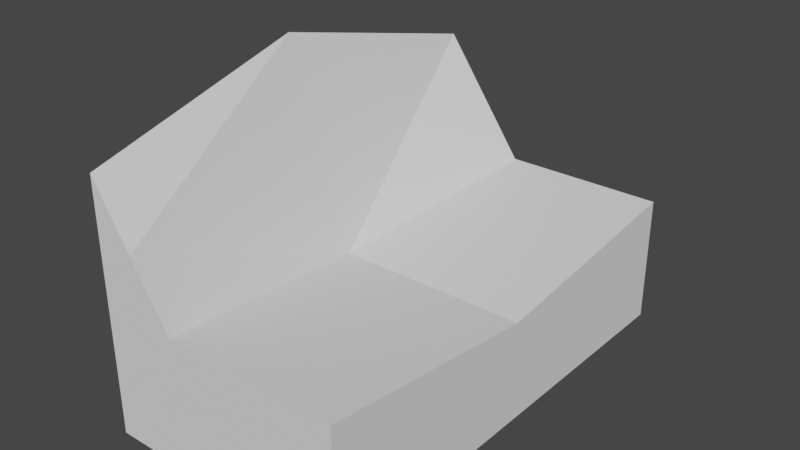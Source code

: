 # Source: couch.blend  (saved by Blender 3.4.6; exported with 4.5.12 LTS)
import bpy
from mathutils import Matrix  # noqa: F401  (used for matrix-valued properties, if any)

bpy.ops.wm.read_factory_settings(use_empty=True)
scene = bpy.context.scene
scene.name = 'Scene'

# ---- collections
col_collection = bpy.data.collections.new('Collection'); scene.collection.children.link(col_collection)

# ---- world
world_world = bpy.data.worlds.new('World'); scene.world = world_world
world_world.use_nodes = True; world_world.node_tree.nodes.clear()
_N = world_world.node_tree.nodes; _L = world_world.node_tree.links
n0 = _N.new('ShaderNodeOutputWorld'); n0.name = 'World Output'; n0.location = (300, 300)
n1 = _N.new('ShaderNodeBackground'); n1.name = 'Background'; n1.location = (10, 300)
n1.inputs[0].default_value = (0.05088, 0.05088, 0.05088, 1.0)
_L.new(n1.outputs[0], n0.inputs[0])
n0.is_active_output = True
world_world.color = (0.05088, 0.05088, 0.05088)
world_world.use_sun_shadow = False
world_world.sun_shadow_jitter_overblur = 0.0

# ---- meshes
me_cube_001 = bpy.data.meshes.new('Cube.001')
me_cube_001.from_pydata([(-0.4844, -0.9033, -0.4846), (-0.4844, -0.9033, 0.4842), (-0.4844, 0.8963, -0.4846), (-0.4844, 0.8963, 0.4842), (0.4844, -0.9033, -0.4846), (0.4844, -0.9033, 0.01636), (0.4844, 0.8963, -0.4846), (0.4844, 0.8963, 0.01636), (-0.4844, 0.8963, 0.4842), (-0.4844, 0.8963, -0.4846), (0.4844, 0.8963, -0.4846), (-0.5279, -0.0035, 0.697), (-0.1524, 0.8963, 0.01636), (0.4844, -0.0035, -0.09106), (-0.1877, -0.9033, 0.01636), (-0.2648, -0.0035, -0.09106), (-0.4844, -0.9033, -0.0001584), (0.4844, -0.9033, -0.2341), (-5.683e-17, -0.9033, -0.4846), (-0.336, -0.9033, 0.2503), (0.1484, -0.9033, 0.01636)], [], [(16, 11, 2), (13, 17, 4), (0, 14, 16), (6, 4, 18), (11, 1, 19), (2, 8, 9), (6, 9, 10), (15, 14, 20), (12, 13, 7), (3, 15, 12), (9, 3, 12), (2, 0, 16), (16, 1, 11), (11, 3, 2), (4, 6, 13), (6, 7, 13), (13, 5, 17), (18, 4, 17), (17, 5, 20), (14, 19, 16), (19, 1, 16), (17, 20, 18), (20, 14, 18), (0, 18, 14), (0, 2, 18), (2, 6, 18), (14, 15, 19), (15, 11, 19), (2, 3, 8), (6, 2, 9), (5, 13, 20), (13, 15, 20), (12, 15, 13), (3, 11, 15), (9, 12, 6), (12, 7, 6), (9, 8, 3)])
_uv = me_cube_001.uv_layers.new(name='UVMap')
_uv.uv.foreach_set('vector', [0.1345, 0.0, 0.3284, 0.2499, 0.0, 0.4999, 0.8952, 0.75, 0.9333, 0.5, 1.0, 0.4999, 0.8666, 0.769, 0.7842, 0.6299, 0.8666, 0.6345, 0.5975, 0.0, 0.5975, 0.4999, 0.4629, 0.4999, 0.5975, 0.2501, 0.6571, 4.542e-05, 0.7311, 2.265e-05, 0.2081, 0.4999, 0.2081, 0.4999, 0.2081, 0.4999, 0.2081, 0.4999, 0.2081, 0.4999, 0.2081, 0.4999, 0.2081, 0.7498, 0.1867, 0.9998, 0.09334, 0.9998, 0.1769, 0.4999, 0.0, 0.7498, 5.96e-08, 0.4999, 0.658, 0.4999, 0.8281, 0.2497, 0.8089, 0.4999, 0.5975, 0.4999, 0.5975, 0.769, 0.5053, 0.639, 0.0, 0.4999, 0.0, 0.0, 0.1345, 0.0, 0.1345, 0.0, 0.2691, 0.0, 0.3284, 0.2499, 0.3284, 0.2499, 0.2691, 0.4999, 0.0, 0.4999, 1.0, 0.4999, 1.0, 0.9998, 0.8952, 0.75, 1.0, 0.9998, 0.8666, 1.0, 0.8952, 0.75, 0.8952, 0.75, 0.8666, 0.5001, 0.9333, 0.5, 0.732, 0.769, 0.5975, 0.769, 0.5975, 0.6994, 0.5975, 0.6994, 0.5975, 0.6299, 0.6908, 0.6299, 0.7842, 0.6299, 0.8254, 0.5649, 0.8666, 0.6345, 0.8254, 0.5649, 0.8666, 0.4999, 0.8666, 0.6345, 0.5975, 0.6994, 0.6908, 0.6299, 0.732, 0.769, 0.6908, 0.6299, 0.7842, 0.6299, 0.732, 0.769, 0.8666, 0.769, 0.732, 0.769, 0.7842, 0.6299, 0.3284, 0.4999, 0.3284, 0.0, 0.4629, 0.4999, 0.3284, 0.0, 0.5975, 0.0, 0.4629, 0.4999, 0.8052, 0.0, 0.8281, 0.2497, 0.7311, 2.265e-05, 0.8281, 0.2497, 0.5975, 0.2501, 0.7311, 2.265e-05, 0.2081, 0.4999, 0.2081, 0.4999, 0.2081, 0.4999, 0.2081, 0.4999, 0.2081, 0.4999, 0.2081, 0.4999, 0.0, 0.9998, 0.0, 0.7498, 0.09334, 0.9998, 0.0, 0.7498, 0.2081, 0.7498, 0.09334, 0.9998, 0.1769, 0.4999, 0.2081, 0.7498, 0.0, 0.7498, 0.658, 0.4999, 0.5975, 0.2501, 0.8281, 0.2497, 0.5975, 0.4999, 0.5053, 0.639, 0.3284, 0.4999, 0.5053, 0.639, 0.3284, 0.639, 0.3284, 0.4999, 0.5975, 0.4999, 0.5975, 0.769, 0.5975, 0.769])
me_cube_001.update()

# ---- objects
ob_cube = bpy.data.objects.new('Cube', me_cube_001)

# ---- transforms, parenting, visibility, modifiers, constraints
ob_cube.location = (0.0, 0.0, 0.0)

# ---- collection membership
col_collection.objects.link(ob_cube)

# ---- scene / render settings (as saved in the file)
scene.frame_start = 1; scene.frame_end = 250; scene.frame_set(1)
scene.render.engine = 'BLENDER_EEVEE_NEXT'
scene.cycles.sampling_pattern = 'TABULATED_SOBOL'
scene.cycles.use_light_tree = False
scene.view_settings.view_transform = 'Filmic'
bpy.context.view_layer.update()

# ---- added for rendering (the .blend has no active camera and no usable light): camera, sun
cam_auto = bpy.data.cameras.new('AutoCamera')
cam_auto.lens = 50.0
cam_auto.sensor_width = 36.0
cam_auto.clip_end = 1000.0
ob_auto_camera = bpy.data.objects.new('AutoCamera', cam_auto)
scene.collection.objects.link(ob_auto_camera)
ob_auto_camera.location = (2.17931, -2.64476, 1.86707)
ob_auto_camera.rotation_euler = (1.09748, -7.21219e-08, 0.694738)
scene.camera = ob_auto_camera
light_auto_sun = bpy.data.lights.new('AutoSun', 'SUN')
light_auto_sun.energy = 3.0
light_auto_sun.angle = 0.0523599
ob_auto_sun = bpy.data.objects.new('AutoSun', light_auto_sun)
scene.collection.objects.link(ob_auto_sun)
ob_auto_sun.rotation_euler = (0.872665, 0.174533, 0.523599)
bpy.context.view_layer.update()
